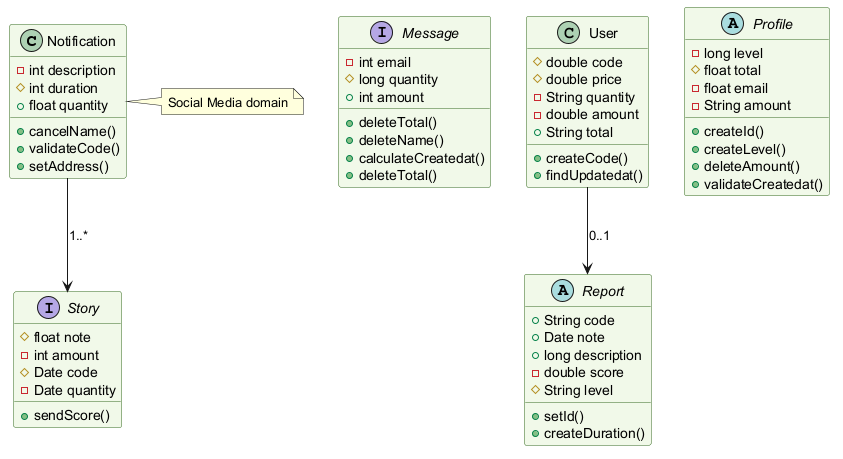

The diagram above was rendered by PlantUML. Its source (embedded in the PNG):
@startuml
skinparam backgroundColor #FFFFFF
skinparam classBackgroundColor #F1F8E9
skinparam classBorderColor #33691E
class Notification {
  -int description
  #int duration
  +float quantity
  +cancelName()
  +validateCode()
  +setAddress()
}
interface Message {
  -int email
  #long quantity
  +int amount
  +deleteTotal()
  +deleteName()
  +calculateCreatedat()
  +deleteTotal()
}
abstract class Report {
  +String code
  +Date note
  +long description
  -double score
  #String level
  +setId()
  +createDuration()
}
abstract class Profile {
  -long level
  #float total
  -float email
  -String amount
  +createId()
  +createLevel()
  +deleteAmount()
  +validateCreatedat()
}
interface Story {
  #float note
  -int amount
  #Date code
  -Date quantity
  +sendScore()
}
class User {
  #double code
  #double price
  -String quantity
  -double amount
  +String total
  +createCode()
  +findUpdatedat()
}
Notification --> Story : "1..*"
User --> Report : "0..1"
note right of Notification : Social Media domain
@enduml